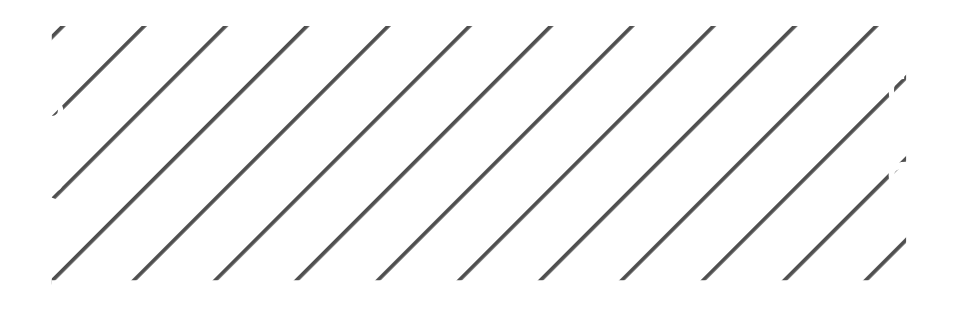

The diagram above was exported from draw.io. Its source (the exported page's mxGraphModel, read from the mxfile embedded in the PNG):
<mxGraphModel dx="915" dy="602" grid="1" gridSize="10" guides="1" tooltips="1" connect="1" arrows="1" fold="1" page="1" pageScale="1" pageWidth="850" pageHeight="1100" background="none" math="0" shadow="0">
  <root>
    <mxCell id="0" />
    <mxCell id="1" parent="0" />
    <mxCell id="2" value="" style="group" vertex="1" connectable="0" parent="1">
      <mxGeometry x="44.706153846153924" y="523.2" width="193.54835164835157" height="55.84615384615381" as="geometry" />
    </mxCell>
    <mxCell id="3" value="" style="group;fillColor=#b0b0b0;fillStyle=hatch;" vertex="1" connectable="0" parent="2">
      <mxGeometry x="10.15439641839643" width="170.8565925925925" height="55.84615384615384" as="geometry" />
    </mxCell>
    <mxCell id="4" value="" style="endArrow=none;html=1;rounded=0;strokeWidth=5;" edge="1" parent="3">
      <mxGeometry width="50" height="50" relative="1" as="geometry">
        <mxPoint as="sourcePoint" />
        <mxPoint x="170.8565925925925" as="targetPoint" />
      </mxGeometry>
    </mxCell>
    <mxCell id="5" value="" style="endArrow=none;html=1;rounded=0;strokeWidth=5;" edge="1" parent="3">
      <mxGeometry width="50" height="50" relative="1" as="geometry">
        <mxPoint x="170.8565925925925" y="55.84615384615384" as="sourcePoint" />
        <mxPoint y="55.84615384615384" as="targetPoint" />
      </mxGeometry>
    </mxCell>
    <mxCell id="6" value="Entrada" style="text;html=1;align=center;verticalAlign=middle;whiteSpace=wrap;rounded=0;rotation=90;" vertex="1" parent="2">
      <mxGeometry x="-4.703296703296786" y="19.038461538461434" width="29.714285714285715" height="20.307692307692307" as="geometry" />
    </mxCell>
    <mxCell id="7" value="Saída" style="text;html=1;align=center;verticalAlign=middle;whiteSpace=wrap;rounded=0;rotation=90;" vertex="1" parent="2">
      <mxGeometry x="165.41098901098894" y="16.5" width="33.42857142857143" height="22.846153846153843" as="geometry" />
    </mxCell>
  </root>
</mxGraphModel>